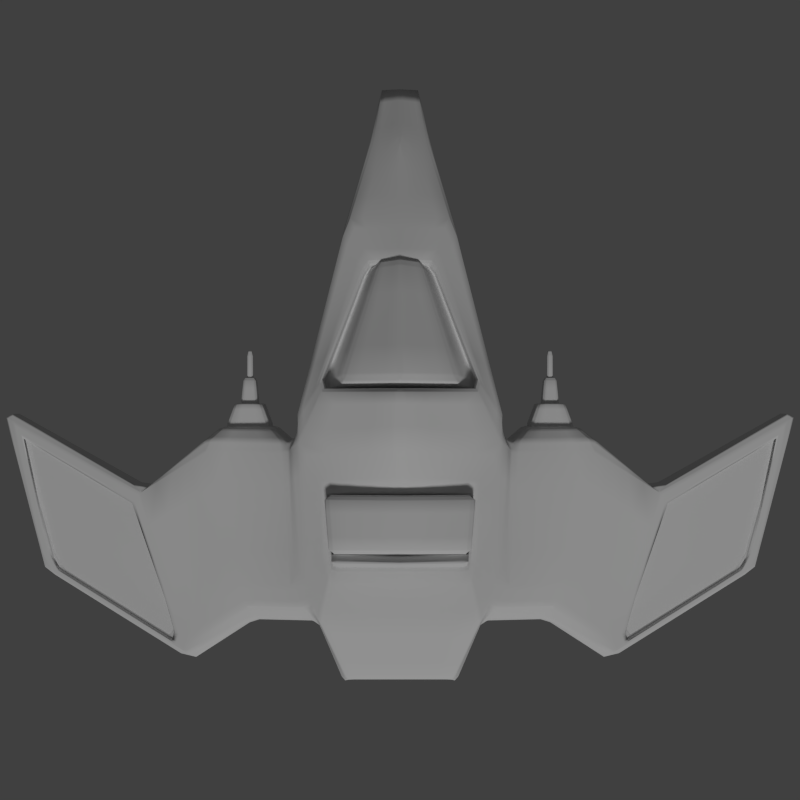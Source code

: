 # Source: player_ship.blend  (saved by Blender 2.75.0; exported with 4.5.12 LTS)
import bpy
from mathutils import Matrix  # noqa: F401  (used for matrix-valued properties, if any)

bpy.ops.wm.read_factory_settings(use_empty=True)
scene = bpy.context.scene
scene.name = 'Scene'

# ---- collections
col_collection_1 = bpy.data.collections.new('Collection 1'); scene.collection.children.link(col_collection_1)

# ---- materials (node trees are filled in below, after node groups)
mat_body = bpy.data.materials.new('Body')
mat_body.alpha_threshold = 0.0
mat_body.use_transparent_shadow = False
mat_body.preview_render_type = 'CUBE'
mat_body.roughness = 0.5
mat_body.line_color = (0.0, 0.0, 0.0, 1.0)
mat_glow = bpy.data.materials.new('Glow')
mat_glow.alpha_threshold = 0.0
mat_glow.use_transparent_shadow = False
mat_glow.diffuse_color = (1.0, 1.0, 1.0, 1.0)
mat_glow.roughness = 0.5

# ---- material node trees

# ---- world
world_world = bpy.data.worlds.new('World'); scene.world = world_world
world_world.color = (0.05088, 0.05088, 0.05088)
world_world.use_sun_shadow = False
world_world.sun_shadow_jitter_overblur = 0.0
world_world.cycles.sampling_method = 'MANUAL'
world_world.cycles.sample_map_resolution = 256

# ---- cameras
cam_camera = bpy.data.cameras.new('Camera')
cam_camera.clip_end = 100.0
cam_camera.lens = 35.0
cam_camera.sensor_width = 32.0
cam_camera.sensor_height = 18.0
cam_camera.ortho_scale = 7.314
cam_camera.dof.focus_distance = 0.0
cam_camera.dof.aperture_fstop = 128.0

# ---- lights
light_lamp = bpy.data.lights.new('Lamp', 'SUN')
light_lamp.transmission_factor = 0.0
light_lamp.cutoff_distance = 30.0
light_lamp.angle = 0.1993
light_lamp.energy = 1.0
light_lamp.shadow_buffer_clip_start = 1.001
light_lamp.shadow_soft_size = 0.1
light_lamp.shadow_cascade_max_distance = 1000.0
light_lamp.cycles.use_multiple_importance_sampling = False

# ---- meshes
me_cube = bpy.data.meshes.new('Cube')
me_cube.from_pydata([(-1.008, -0.3136, -0.4348), (1.0, -1.177, 0.7882), (-1.008, 0.0, -0.4348), (1.0, 0.0, 1.204), (1.0, 0.0, -0.6473), (1.0, -0.4274, -0.5826), (4.423, 0.0, 0.034), (4.423, -0.3197, -0.06642), (5.202, 0.0, -0.4182), (5.202, -0.2406, -0.4401), (3.405, -0.3758, -0.568), (3.405, -0.6281, 0.3977), (3.405, 0.0, -0.568), (3.405, 0.0, 0.3977), (0.3791, 0.0, 0.9671), (0.3791, -0.7843, 0.8868), (-0.3791, -0.7171, 0.9671), (-0.3791, 0.0, 0.9671), (0.3667, 0.0, 0.7222), (0.3667, -0.7712, 0.6419), (-0.3914, -0.704, 0.7222), (-0.3914, 0.0, 0.7222), (1.511, 0.0, 1.191), (1.511, -0.8688, 0.9139), (2.894, -0.3627, 0.5032), (2.894, 0.0, 0.5544), (1.486, 0.0, 0.7357), (1.486, -0.8591, 0.6139), (2.869, -0.3529, 0.3894), (2.869, 0.0, 0.3894), (1.573, 0.0, 1.137), (1.573, -0.6353, 0.9351), (0.9189, -1.215, 0.7226), (0.9189, -1.2, 0.1465), (-1.063, -1.716, -0.1683), (-1.063, -1.614, 0.4785), (0.9369, -2.151, 0.6536), (0.9369, -2.137, 0.1465), (-0.6809, -4.406, -0.6811), (-0.667, -4.305, -0.4288), (1.28, -4.83, -0.4419), (1.282, -4.815, -0.641), (0.3615, -2.884, -0.01938), (-1.601, -2.474, -0.1968), (-1.587, -2.373, 0.2325), (0.3595, -2.899, 0.3337), (-1.008, -0.8418, 0.8963), (-1.008, 0.0, 0.8963), (-1.047, -0.9782, -0.1164), (-1.047, -0.8981, 0.6093), (-0.6054, -1.035, 0.8507), (-0.6054, -0.2095, -0.5249), (-0.6054, 0.0, -0.5667), (-0.2295, -0.7303, 0.9513), (-0.2419, -0.7172, 0.7063), (-0.2419, 0.0, 0.7222), (-0.6685, -1.153, 0.8053), (-0.6685, -1.232, -0.1062), (-0.6685, -1.748, 0.5858), (-0.6685, -1.827, -0.1062), (-0.2829, -4.408, -0.4313), (-0.2936, -4.487, -0.6732), (-1.203, -2.477, 0.221), (-1.214, -2.555, -0.1618), (0.3878, 0.0, 1.144), (0.3878, -0.7985, 1.064), (-0.2207, 0.0, 1.144), (-0.2207, -0.7445, 1.128), (1.091, -1.391, 0.1945), (1.091, -1.399, 0.6056), (1.091, -1.952, 0.1945), (1.091, -1.961, 0.6056), (1.091, -1.427, 0.2678), (1.091, -1.435, 0.5322), (1.091, -1.916, 0.2678), (1.091, -1.924, 0.5322), (1.365, -1.528, 0.2678), (1.365, -1.533, 0.5322), (1.365, -1.818, 0.2678), (1.365, -1.823, 0.5322), (1.232, -1.571, 0.3184), (1.232, -1.575, 0.4817), (1.232, -1.777, 0.3184), (1.232, -1.78, 0.4817), (1.636, -1.606, 0.3378), (1.636, -1.608, 0.4622), (1.636, -1.743, 0.3378), (1.636, -1.745, 0.4622), (2.922, -0.218, 0.5655), (2.956, 0.0, 0.6049), (1.345, 0.0, -0.6313), (1.345, -0.3624, -0.5851), (3.06, -0.3256, -0.5747), (3.06, 0.0, -0.5747), (1.342, 0.0, -0.5173), (1.342, -0.3548, -0.4711), (3.058, -0.318, -0.4607), (3.058, 0.0, -0.4607), (-0.2244, 0.0, 1.055), (-0.2244, -0.7209, 1.039), (-0.374, -0.7077, 1.055), (-0.374, 0.0, 1.055), (-0.8066, -0.2615, -0.4799), (-0.8066, 0.0, -0.5008), (-0.3043, -0.7237, 0.9592), (-0.3166, -0.7106, 0.7143), (-0.8658, -1.681, 0.5658), (-0.8658, -1.772, -0.1372), (-0.4749, -4.356, -0.4301), (-0.4872, -4.446, -0.6771), (-1.407, -2.515, -0.1793), (-1.395, -2.425, 0.2267), (-0.8066, -0.9384, 0.8717), (-0.8579, -1.026, 0.8194), (-0.8579, -1.105, -0.1113), (-0.2992, -0.7143, 1.047), (-0.2992, -0.7143, 1.136), (-0.2992, 0.0, 1.232), (-0.4785, -4.217, -0.3741), (-0.639, -4.174, -0.373), (0.2188, -2.999, 0.2641), (0.9877, -4.613, -0.384), (-1.408, -2.56, 0.1795), (-1.087, -2.647, 0.1699), (-0.318, -4.26, -0.3752), (-1.247, -2.603, 0.1747), (0.2251, -2.979, 0.2185), (0.994, -4.593, -0.4296), (-0.4721, -4.198, -0.4197), (-0.6326, -4.154, -0.4186), (-1.402, -2.54, 0.1339), (-1.081, -2.627, 0.1243), (-0.3117, -4.241, -0.4208), (-1.241, -2.584, 0.1291), (1.636, -1.641, 0.3689), (1.636, -1.642, 0.4311), (1.636, -1.709, 0.3689), (1.636, -1.71, 0.4311), (1.136, -1.641, 0.3689), (1.136, -1.642, 0.4311), (1.136, -1.709, 0.3689), (1.136, -1.71, 0.4311), (1.936, -1.641, 0.3689), (1.936, -1.642, 0.4311), (1.936, -1.709, 0.3689), (1.936, -1.71, 0.4311), (-1.66, -0.2886, -0.06644), (-1.66, 0.0, -0.06644), (-1.66, -0.565, 0.6821), (-1.66, 0.0, 0.6821), (-1.7, -0.7264, 0.0259), (-1.7, -0.6212, 0.6032), (-1.663, -0.3072, 0.02265), (-1.663, 0.0, 0.02265), (-1.663, -0.5181, 0.5941), (-1.663, 0.0, 0.5941), (-1.693, -0.6414, 0.09314), (-1.693, -0.5611, 0.5339), (-1.404, -0.3191, 0.0211), (-1.404, 0.0, 0.0211), (-1.404, -0.5301, 0.5925), (-1.404, 0.0, 0.5925), (-1.434, -0.6533, 0.09159), (-1.434, -0.573, 0.5323)], [], [(103, 102, 0, 2), (51, 5, 33, 57), (11, 10, 9, 7), (8, 6, 7, 9), (10, 12, 8, 9), (13, 11, 7, 6), (3, 1, 23, 22), (5, 4, 90, 91), (1, 5, 10, 11), (15, 14, 18, 19), (50, 1, 15, 53), (1, 3, 14, 15), (53, 15, 19, 54), (17, 16, 20, 21), (22, 23, 27, 26), (11, 13, 25, 24), (1, 11, 24, 23), (26, 27, 31, 30), (24, 25, 29, 28), (23, 24, 28, 27), (37, 33, 68, 70), (5, 1, 32, 33), (63, 42, 41, 61), (57, 33, 37, 59), (109, 108, 39, 38), (44, 43, 38, 39), (42, 45, 40, 41), (120, 123, 131, 126), (37, 36, 45, 42), (35, 34, 43, 44), (59, 37, 42, 63), (107, 59, 63, 110), (111, 62, 58, 106), (60, 40, 121, 124), (41, 40, 60, 61), (32, 56, 58, 36), (110, 63, 61, 109), (1, 50, 56, 32), (104, 53, 54, 105), (54, 19, 65, 67), (4, 5, 51, 52), (47, 46, 16, 17), (49, 46, 148, 151), (112, 46, 49, 113), (113, 49, 35, 106), (49, 48, 34, 35), (114, 57, 59, 107), (112, 50, 53, 104), (102, 51, 57, 114), (64, 66, 67, 65), (19, 18, 64, 65), (55, 54, 67, 66), (70, 68, 72, 74), (36, 37, 70, 71), (33, 32, 69, 68), (32, 36, 71, 69), (73, 75, 79, 77), (71, 70, 74, 75), (69, 71, 75, 73), (68, 69, 73, 72), (77, 79, 83, 81), (72, 73, 77, 76), (74, 72, 76, 78), (75, 74, 78, 79), (82, 80, 84, 86), (76, 77, 81, 80), (78, 76, 80, 82), (79, 78, 82, 83), (86, 84, 134, 136), (83, 82, 86, 87), (81, 83, 87, 85), (80, 81, 85, 84), (30, 31, 88, 89), (28, 29, 89, 88), (27, 28, 88, 31), (93, 92, 96, 97), (12, 10, 92, 93), (10, 5, 91, 92), (95, 94, 97, 96), (92, 91, 95, 96), (91, 90, 94, 95), (117, 101, 100, 116), (0, 102, 114, 48), (46, 112, 104, 16), (48, 114, 107, 34), (56, 113, 106, 58), (50, 112, 113, 56), (16, 104, 105, 20), (43, 110, 109, 38), (34, 107, 110, 43), (39, 108, 118, 119), (61, 60, 108, 109), (52, 51, 102, 103), (105, 54, 99, 115), (21, 20, 100, 101), (54, 55, 98, 99), (115, 99, 116), (100, 115, 116), (98, 117, 116, 99), (20, 105, 115, 100), (40, 45, 120, 121), (45, 62, 123, 120), (44, 39, 119, 122), (108, 60, 124, 118), (111, 44, 122, 125), (62, 111, 125, 123), (131, 133, 130, 129, 128, 132, 127, 126), (118, 124, 132, 128), (124, 121, 127, 132), (119, 118, 128, 129), (122, 119, 129, 130), (121, 120, 126, 127), (125, 122, 130, 133), (123, 125, 133, 131), (135, 137, 141, 139), (87, 86, 136, 137), (85, 87, 137, 135), (84, 85, 135, 134), (140, 138, 142, 144), (134, 135, 139, 138), (136, 134, 138, 140), (137, 136, 140, 141), (142, 143, 145, 144), (141, 140, 144, 145), (139, 141, 145, 143), (138, 139, 143, 142), (146, 150, 156, 152), (46, 47, 149, 148), (2, 0, 146, 147), (0, 48, 150, 146), (48, 49, 151, 150), (152, 156, 162, 158), (150, 151, 157, 156), (147, 146, 152, 153), (151, 148, 154, 157), (148, 149, 155, 154), (158, 162, 163, 160, 161, 159), (156, 157, 163, 162), (153, 152, 158, 159), (157, 154, 160, 163), (154, 155, 161, 160), (36, 58, 62, 45), (106, 35, 44, 111)])
me_cube.polygons.foreach_set('use_smooth', [True] * 143)
me_cube.polygons.foreach_set('material_index', [0, 0, 0, 0, 0, 0, 0, 0, 0, 0, 0, 0, 0, 0, 0, 0, 0, 0, 0, 0, 0, 0, 0, 0, 0, 0, 0, 0, 0, 0, 0, 0, 0, 0, 0, 0, 0, 0, 0, 0, 0, 0, 0, 0, 0, 0, 0, 0, 0, 0, 0, 0, 0, 0, 0, 0, 0, 0, 0, 0, 0, 0, 0, 0, 0, 0, 0, 0, 0, 0, 0, 0, 0, 0, 0, 0, 0, 0, 0, 0, 0, 0, 0, 0, 0, 0, 0, 0, 0, 0, 0, 0, 0, 0, 0, 0, 0, 0, 0, 0, 0, 0, 0, 0, 0, 0, 0, 0, 0, 0, 0, 0, 0, 0, 0, 0, 0, 0, 0, 0, 0, 0, 0, 0, 0, 0, 0, 0, 0, 0, 0, 1, 0, 0, 0, 0, 1, 1, 1, 1, 1, 0, 0])
_k = set([(126, 127), (126, 131), (127, 132), (128, 129), (128, 132), (129, 130), (130, 133), (131, 133), (158, 159), (158, 162), (160, 161), (160, 163), (162, 163)])
me_cube.attributes.new('sharp_edge', 'BOOLEAN', 'EDGE').data.foreach_set('value', [ (min(e.vertices), max(e.vertices)) in _k for e in me_cube.edges])
_k = {(126, 127): 1.0, (128, 129): 1.0, (129, 130): 1.0, (126, 131): 1.0, (127, 132): 1.0, (131, 133): 1.0, (128, 132): 1.0, (130, 133): 1.0, (158, 159): 1.0, (160, 161): 1.0, (162, 163): 1.0, (158, 162): 1.0}
me_cube.attributes.new('crease_edge', 'FLOAT', 'EDGE').data.foreach_set('value', [_k.get((min(e.vertices), max(e.vertices)), 0.0) for e in me_cube.edges])
_uv = me_cube.uv_layers.new(name='UVMap')
_uv.uv.foreach_set('vector', [0.5124, 0.08906, 0.4863, 0.08936, 0.4806, 0.06899, 0.5117, 0.06811, 0.4922, 0.1098, 0.4725, 0.2683, 0.3585, 0.2603, 0.3811, 0.09942, 0.6973, 0.3063, 0.7917, 0.3029, 0.7869, 0.4698, 0.7484, 0.3997, 0.7688, 0.4812, 0.7217, 0.4151, 0.7484, 0.3997, 0.7869, 0.4698, 0.4778, 0.5049, 0.5148, 0.5049, 0.515, 0.6822, 0.4912, 0.6821, 0.6617, 0.3404, 0.6973, 0.3063, 0.7484, 0.3997, 0.7217, 0.4151, 0.5223, 0.04558, 0.6257, 0.04801, 0.6071, 0.1055, 0.5173, 0.07936, 0.4725, 0.2683, 0.515, 0.2682, 0.5148, 0.3021, 0.4789, 0.3022, 0.6257, 0.04801, 0.7917, 0.05245, 0.7917, 0.3029, 0.6973, 0.3063, 0.1775, 0.9084, 0.2157, 0.9875, 0.1981, 0.995, 0.1591, 0.9337, 0.07321, 0.8547, 0.2456, 0.8739, 0.1775, 0.9084, 0.103, 0.8954, 0.2456, 0.8739, 0.2618, 0.977, 0.2157, 0.9875, 0.1775, 0.9084, 0.103, 0.8954, 0.1775, 0.9084, 0.1591, 0.9337, 0.1038, 0.9177, 0.03082, 0.935, 0.08766, 0.8942, 0.09093, 0.9181, 0.04259, 0.9519, 0.5173, 0.07936, 0.6071, 0.1055, 0.5865, 0.1331, 0.5157, 0.1101, 0.6973, 0.3063, 0.6617, 0.3404, 0.6308, 0.3144, 0.6488, 0.2811, 0.6257, 0.04801, 0.6973, 0.3063, 0.6488, 0.2811, 0.6071, 0.1055, 0.8061, 0.2628, 0.896, 0.2842, 0.8604, 0.3041, 0.7924, 0.3105, 0.6488, 0.2811, 0.6308, 0.3144, 0.6201, 0.3076, 0.6352, 0.2799, 0.6071, 0.1055, 0.6488, 0.2811, 0.6352, 0.2799, 0.5865, 0.1331, 0.5006, 0.777, 0.5006, 0.8702, 0.4832, 0.8509, 0.4842, 0.7951, 0.7917, 0.05245, 0.6257, 0.04801, 0.6227, 0.02594, 0.6783, 0.000337, 0.2507, 0.03855, 0.2092, 0.1937, 0.000337, 0.2657, 0.0447, 0.1124, 0.3811, 0.09942, 0.3585, 0.2603, 0.2657, 0.2562, 0.3207, 0.09681, 0.9567, 0.4945, 0.9826, 0.491, 0.9862, 0.5104, 0.9594, 0.514, 0.9948, 0.7505, 0.9547, 0.7327, 0.9548, 0.5146, 0.9781, 0.5284, 0.9403, 0.09548, 0.9747, 0.08844, 0.9497, 0.3133, 0.9301, 0.3167, 0.5301, 0.637, 0.5658, 0.5234, 0.57, 0.5246, 0.5347, 0.6369, 0.937, 0.01108, 0.9862, 0.000337, 0.9747, 0.08844, 0.9403, 0.09548, 0.9997, 0.8453, 0.9382, 0.8237, 0.9547, 0.7327, 0.9948, 0.7505, 0.3207, 0.09681, 0.2657, 0.2562, 0.2092, 0.1937, 0.2507, 0.03855, 0.3271, 0.07717, 0.3207, 0.09681, 0.2507, 0.03855, 0.2557, 0.01943, 0.03641, 0.6869, 0.05577, 0.6866, 0.08843, 0.7778, 0.06736, 0.7781, 0.7322, 0.7811, 0.5893, 0.8909, 0.6032, 0.8574, 0.7303, 0.7685, 0.9301, 0.3167, 0.9497, 0.3133, 0.979, 0.4715, 0.9539, 0.475, 0.241, 0.8521, 0.07031, 0.8404, 0.08843, 0.7778, 0.2618, 0.7602, 0.2557, 0.01943, 0.2507, 0.03855, 0.0447, 0.1124, 0.05013, 0.0935, 0.2456, 0.8739, 0.07321, 0.8547, 0.07031, 0.8404, 0.241, 0.8521, 0.09551, 0.8949, 0.103, 0.8954, 0.1038, 0.9177, 0.09735, 0.9177, 0.7711, 0.9126, 0.7588, 0.8344, 0.798, 0.8495, 0.8102, 0.881, 0.515, 0.2682, 0.4725, 0.2683, 0.4922, 0.1098, 0.5133, 0.11, 0.000337, 0.9074, 0.03071, 0.8626, 0.08766, 0.8942, 0.03082, 0.935, 0.8011, 0.08892, 0.8028, 0.05932, 0.8711, 0.08705, 0.8704, 0.0954, 0.05033, 0.8586, 0.03071, 0.8626, 0.01931, 0.8399, 0.04789, 0.8474, 0.04789, 0.8474, 0.01931, 0.8399, 0.04551, 0.7759, 0.06736, 0.7781, 0.9997, 0.9176, 0.9301, 0.8968, 0.9382, 0.8237, 0.9997, 0.8453, 0.3945, 0.08043, 0.3811, 0.09942, 0.3207, 0.09681, 0.3271, 0.07717, 0.05033, 0.8586, 0.07321, 0.8547, 0.103, 0.8954, 0.09551, 0.8949, 0.4863, 0.08936, 0.4922, 0.1098, 0.3811, 0.09942, 0.3945, 0.08043, 0.8715, 0.8226, 0.8715, 0.9007, 0.8102, 0.881, 0.798, 0.8495, 0.7588, 0.8344, 0.8362, 0.7732, 0.8715, 0.8226, 0.798, 0.8495, 0.8503, 0.9469, 0.7711, 0.9126, 0.8102, 0.881, 0.8715, 0.9007, 0.4842, 0.7951, 0.4832, 0.8509, 0.4759, 0.8471, 0.4768, 0.7985, 0.506, 0.9288, 0.506, 0.9793, 0.482, 0.975, 0.4817, 0.9341, 0.5073, 0.8708, 0.5073, 0.9281, 0.4819, 0.917, 0.4818, 0.8761, 0.5019, 0.6829, 0.5019, 0.7763, 0.4849, 0.7581, 0.4822, 0.7024, 0.4751, 0.7063, 0.4775, 0.7548, 0.4498, 0.7461, 0.4484, 0.7173, 0.4817, 0.9341, 0.482, 0.975, 0.4782, 0.9678, 0.4783, 0.9415, 0.4822, 0.7024, 0.4849, 0.7581, 0.4775, 0.7548, 0.4751, 0.7063, 0.4818, 0.8761, 0.4819, 0.917, 0.4782, 0.9098, 0.4783, 0.8835, 0.4484, 0.7173, 0.4498, 0.7461, 0.4354, 0.7425, 0.4344, 0.7222, 0.4783, 0.8835, 0.4782, 0.9098, 0.4493, 0.9099, 0.4493, 0.8836, 0.4768, 0.7985, 0.4759, 0.8471, 0.4489, 0.8365, 0.4494, 0.8077, 0.4783, 0.9415, 0.4782, 0.9678, 0.4493, 0.9681, 0.4492, 0.9418, 0.4352, 0.8116, 0.4348, 0.832, 0.3947, 0.8278, 0.3949, 0.8142, 0.4493, 0.8836, 0.4493, 0.9099, 0.4354, 0.905, 0.4354, 0.8887, 0.4494, 0.8077, 0.4489, 0.8365, 0.4348, 0.832, 0.4352, 0.8116, 0.4492, 0.9418, 0.4493, 0.9681, 0.4354, 0.9631, 0.4354, 0.9469, 0.3949, 0.8142, 0.3947, 0.8278, 0.3917, 0.8243, 0.3918, 0.8175, 0.4354, 0.9469, 0.4354, 0.9631, 0.3951, 0.9613, 0.3951, 0.949, 0.4344, 0.7222, 0.4354, 0.7425, 0.3951, 0.741, 0.3945, 0.7275, 0.4354, 0.8887, 0.4354, 0.905, 0.3951, 0.9031, 0.3951, 0.8907, 0.7924, 0.3105, 0.8604, 0.3041, 0.8724, 0.4363, 0.854, 0.45, 0.896, 0.4331, 0.8751, 0.4656, 0.854, 0.45, 0.8724, 0.4363, 0.896, 0.2842, 0.896, 0.4331, 0.8724, 0.4363, 0.8604, 0.3041, 0.9193, 0.9784, 0.8883, 0.959, 0.8979, 0.9528, 0.9264, 0.9652, 0.5148, 0.5049, 0.4778, 0.5049, 0.4827, 0.471, 0.5148, 0.471, 0.4778, 0.5049, 0.4725, 0.2683, 0.4789, 0.3022, 0.4827, 0.471, 0.8863, 0.8135, 0.9264, 0.7888, 0.9264, 0.9652, 0.8979, 0.9528, 0.8883, 0.959, 0.8722, 0.8045, 0.8863, 0.8135, 0.8979, 0.9528, 0.8722, 0.8045, 0.9186, 0.7732, 0.9264, 0.7888, 0.8863, 0.8135, 0.5496, 0.9833, 0.5331, 0.9652, 0.579, 0.9305, 0.582, 0.9373, 0.4806, 0.06899, 0.4863, 0.08936, 0.3945, 0.08043, 0.4076, 0.06162, 0.03071, 0.8626, 0.05033, 0.8586, 0.09551, 0.8949, 0.08766, 0.8942, 0.4076, 0.06162, 0.3945, 0.08043, 0.3271, 0.07717, 0.3335, 0.05739, 0.07031, 0.8404, 0.04789, 0.8474, 0.06736, 0.7781, 0.08843, 0.7778, 0.07321, 0.8547, 0.05033, 0.8586, 0.04789, 0.8474, 0.07031, 0.8404, 0.08766, 0.8942, 0.09551, 0.8949, 0.09735, 0.9177, 0.09093, 0.9181, 0.2607, 0.000337, 0.2557, 0.01943, 0.05013, 0.0935, 0.05555, 0.07459, 0.3335, 0.05739, 0.3271, 0.07717, 0.2557, 0.01943, 0.2607, 0.000337, 0.7581, 0.7631, 0.7451, 0.7721, 0.7412, 0.7609, 0.752, 0.7533, 0.9539, 0.475, 0.979, 0.4715, 0.9826, 0.491, 0.9567, 0.4945, 0.5133, 0.11, 0.4922, 0.1098, 0.4863, 0.08936, 0.5124, 0.08906, 0.6039, 0.8962, 0.6149, 0.9027, 0.5906, 0.9359, 0.5851, 0.9322, 0.5157, 0.9285, 0.5931, 0.8916, 0.579, 0.9305, 0.5331, 0.9652, 0.6149, 0.9027, 0.6149, 0.9992, 0.5721, 0.9932, 0.5906, 0.9359, 0.5851, 0.9322, 0.5906, 0.9359, 0.582, 0.9373, 0.579, 0.9305, 0.5851, 0.9322, 0.582, 0.9373, 0.5721, 0.9932, 0.5496, 0.9833, 0.582, 0.9373, 0.5906, 0.9359, 0.5931, 0.8916, 0.6039, 0.8962, 0.5851, 0.9322, 0.579, 0.9305, 0.5893, 0.8909, 0.5157, 0.6405, 0.5301, 0.637, 0.6032, 0.8574, 0.5157, 0.6405, 0.5576, 0.5072, 0.5658, 0.5234, 0.5301, 0.637, 0.5563, 0.4819, 0.7581, 0.5083, 0.7495, 0.5129, 0.5755, 0.4925, 0.7451, 0.7721, 0.7322, 0.7811, 0.7303, 0.7685, 0.7412, 0.7609, 0.5608, 0.491, 0.5563, 0.4819, 0.5755, 0.4925, 0.5696, 0.5093, 0.5576, 0.5072, 0.5608, 0.491, 0.5696, 0.5093, 0.5658, 0.5234, 0.8665, 0.5027, 0.8794, 0.4923, 0.8922, 0.4819, 0.8922, 0.6679, 0.8668, 0.689, 0.8664, 0.6885, 0.7615, 0.7726, 0.7588, 0.5836, 0.7412, 0.7609, 0.7303, 0.7685, 0.728, 0.7652, 0.7388, 0.7577, 0.7303, 0.7685, 0.6032, 0.8574, 0.6065, 0.8481, 0.728, 0.7652, 0.752, 0.7533, 0.7412, 0.7609, 0.7388, 0.7577, 0.7497, 0.7501, 0.5755, 0.4925, 0.7495, 0.5129, 0.749, 0.5163, 0.5787, 0.4975, 0.6032, 0.8574, 0.5301, 0.637, 0.5347, 0.6369, 0.6065, 0.8481, 0.5696, 0.5093, 0.5755, 0.4925, 0.5787, 0.4975, 0.5737, 0.5108, 0.5658, 0.5234, 0.5696, 0.5093, 0.5737, 0.5108, 0.57, 0.5246, 0.3915, 0.7309, 0.3919, 0.7377, 0.3422, 0.7401, 0.3419, 0.7333, 0.3951, 0.949, 0.3951, 0.9613, 0.3917, 0.9583, 0.3917, 0.9521, 0.3945, 0.7275, 0.3951, 0.741, 0.3919, 0.7377, 0.3915, 0.7309, 0.3951, 0.8907, 0.3951, 0.9031, 0.3917, 0.9, 0.3917, 0.8938, 0.3421, 0.8166, 0.342, 0.8234, 0.2624, 0.8219, 0.2626, 0.8151, 0.3917, 0.8938, 0.3917, 0.9, 0.342, 0.9, 0.342, 0.8938, 0.3918, 0.8175, 0.3917, 0.8243, 0.342, 0.8234, 0.3421, 0.8166, 0.3917, 0.9521, 0.3917, 0.9583, 0.342, 0.9584, 0.342, 0.9522, 0.515, 0.6898, 0.5088, 0.6897, 0.5088, 0.6829, 0.515, 0.683, 0.342, 0.9522, 0.342, 0.9584, 0.2624, 0.9585, 0.2624, 0.9524, 0.3419, 0.7333, 0.3422, 0.7401, 0.2628, 0.7439, 0.2624, 0.7372, 0.342, 0.8938, 0.342, 0.9, 0.2624, 0.8999, 0.2624, 0.8937, 0.8859, 0.1919, 0.8589, 0.153, 0.8687, 0.1496, 0.8909, 0.1848, 0.8028, 0.05932, 0.8605, 0.000337, 0.9089, 0.04721, 0.8711, 0.08705, 0.8451, 0.2622, 0.825, 0.238, 0.8859, 0.1919, 0.9032, 0.2143, 0.825, 0.238, 0.7924, 0.17, 0.8589, 0.153, 0.8859, 0.1919, 0.7924, 0.17, 0.8011, 0.08892, 0.8704, 0.0954, 0.8589, 0.153, 0.8909, 0.1848, 0.8687, 0.1496, 0.8978, 0.1429, 0.9135, 0.1709, 0.8589, 0.153, 0.8704, 0.0954, 0.8761, 0.09969, 0.8687, 0.1496, 0.9032, 0.2143, 0.8859, 0.1919, 0.8909, 0.1848, 0.91, 0.209, 0.8704, 0.0954, 0.8711, 0.08705, 0.88, 0.0919, 0.8761, 0.09969, 0.8711, 0.08705, 0.9089, 0.04721, 0.9142, 0.052, 0.88, 0.0919, 0.6155, 0.9249, 0.6225, 0.8916, 0.6665, 0.8986, 0.6724, 0.904, 0.6724, 0.9567, 0.6155, 0.9567, 0.8687, 0.1496, 0.8761, 0.09969, 0.9004, 0.1056, 0.8978, 0.1429, 0.91, 0.209, 0.8909, 0.1848, 0.9135, 0.1709, 0.9294, 0.1954, 0.8761, 0.09969, 0.88, 0.0919, 0.9044, 0.1009, 0.9004, 0.1056, 0.88, 0.0919, 0.9142, 0.052, 0.9294, 0.06366, 0.9044, 0.1009, 0.2618, 0.7602, 0.08843, 0.7778, 0.05577, 0.6866, 0.2166, 0.6829, 0.06736, 0.7781, 0.04551, 0.7759, 0.01688, 0.6867, 0.03641, 0.6869])
me_cube.materials.append(mat_body)
me_cube.materials.append(mat_glow)
me_cube.use_remesh_preserve_volume = False
me_cube.use_remesh_preserve_attributes = False
me_cube.use_mirror_vertex_groups = False
me_cube.update()

# ---- objects
ob_cube = bpy.data.objects.new('Cube', me_cube)
ob_lamp = bpy.data.objects.new('Lamp', light_lamp)
ob_camera = bpy.data.objects.new('Camera', cam_camera)

# ---- transforms, parenting, visibility, modifiers, constraints
ob_cube.location = (0.0, -0.384, -0.1952)
ob_cube.rotation_euler = (0.0, -0.0, 1.571)
ob_cube.lock_rotations_4d = False
ob_cube.empty_display_type = 'ARROWS'
ob_cube.lineart.crease_threshold = 0.0
_m = ob_cube.modifiers.new('Mirror', 'MIRROR')
_m.use_axis = (False, True, False)
_m.use_clip = True
_m.merge_threshold = 0.01
_m = ob_cube.modifiers.new('Bevel', 'BEVEL')
_m.width = 0.218
_m.width_pct = 0.218
_m.angle_limit = 0.2618
_m.spread = 0.0
_m = ob_cube.modifiers.new('Bevel.001', 'BEVEL')
_m.width = 0.103
_m.width_pct = 0.103
_m.limit_method = 'WEIGHT'
_m.spread = 0.0
_m = ob_cube.modifiers.new('Smooth', 'SMOOTH')
_m = ob_cube.modifiers.new('Subsurf', 'SUBSURF')
_m.uv_smooth = 'PRESERVE_CORNERS'
_m.quality = 2
_m.subdivision_type = 'SIMPLE'
_m.show_only_control_edges = False
ob_lamp.location = (-2.924, 1.005, 5.904)
ob_lamp.rotation_euler = (0.6503, 0.05522, 0.0338)
ob_lamp.lock_rotations_4d = False
ob_lamp.empty_display_type = 'ARROWS'
ob_lamp.color = (0.0, 0.0, 0.0, 0.0)
ob_lamp.lineart.crease_threshold = 0.0
ob_camera.location = (0.0, 1.0, 10.0)
ob_camera.lock_rotations_4d = False
ob_camera.empty_display_type = 'ARROWS'
ob_camera.color = (0.0, 0.0, 0.0, 0.0)
ob_camera.display_type = 'WIRE'
ob_camera.lineart.crease_threshold = 0.0

# ---- collection membership
col_collection_1.objects.link(ob_cube)
col_collection_1.objects.link(ob_lamp)
col_collection_1.objects.link(ob_camera)

# ---- scene / render settings (as saved in the file)
scene.camera = ob_camera
scene.frame_start = 1; scene.frame_end = 250; scene.frame_set(1)
scene.render.engine = 'BLENDER_EEVEE_NEXT'
scene.render.resolution_x = 1024
scene.render.resolution_y = 1024
scene.render.resolution_percentage = 50
scene.render.dither_intensity = 0.0
scene.render.film_transparent = True
scene.cycles.use_denoising = False
scene.cycles.samples = 10
scene.cycles.sampling_pattern = 'TABULATED_SOBOL'
scene.cycles.light_sampling_threshold = 0.0
scene.cycles.use_adaptive_sampling = False
scene.cycles.use_light_tree = False
scene.cycles.blur_glossy = 0.0
scene.cycles.pixel_filter_type = 'GAUSSIAN'
scene.cycles.sample_clamp_indirect = 0.0
scene.view_settings.view_transform = 'Standard'
bpy.context.view_layer.update()
